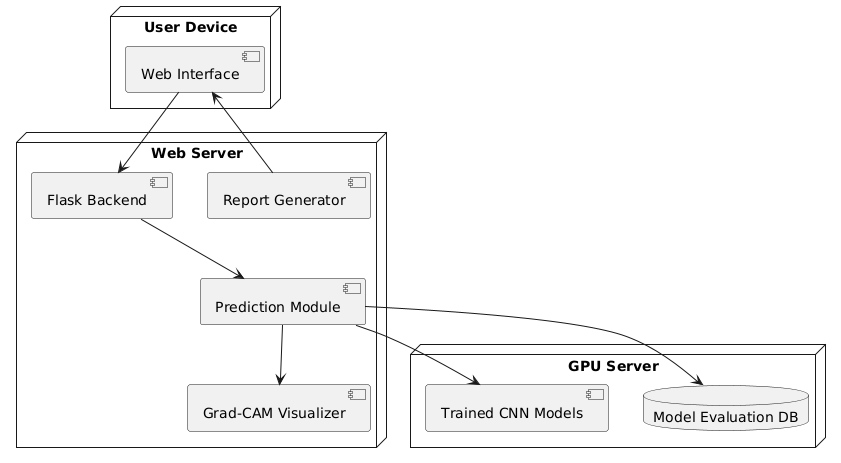

The diagram above was rendered by PlantUML. Its source (embedded in the PNG):
@startuml
node "User Device" {
  component "Web Interface"
}

node "Web Server" {
  component "Flask Backend"
  component "Prediction Module"
  component "Grad-CAM Visualizer"
  component "Report Generator"
}

node "GPU Server" {
  component "Trained CNN Models"
  database "Model Evaluation DB"
}

"Web Interface" --> "Flask Backend"
"Flask Backend" --> "Prediction Module"
"Prediction Module" --> "Trained CNN Models"
"Prediction Module" --> "Grad-CAM Visualizer"
"Prediction Module" --> "Model Evaluation DB"
"Report Generator" --> "Web Interface"
@enduml